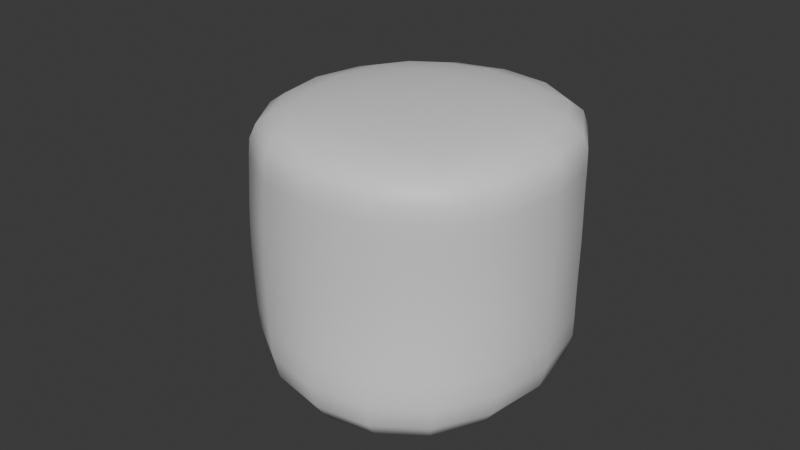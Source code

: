 # Source: marshmallow-burnt.blend  (saved by Blender 4.5.88; exported with 4.5.12 LTS)
import bpy
from mathutils import Matrix  # noqa: F401  (used for matrix-valued properties, if any)

bpy.ops.wm.read_factory_settings(use_empty=True)
scene = bpy.context.scene
scene.name = 'Scene'

# ---- collections
col_collection = bpy.data.collections.new('Collection'); scene.collection.children.link(col_collection)

# ---- materials (node trees are filled in below, after node groups)
mat_material = bpy.data.materials.new('Material')
mat_material.alpha_threshold = 0.0
mat_material.roughness = 0.5
mat_material.line_color = (0.0, 0.0, 0.0, 1.0)

# ---- material node trees
mat_material.use_nodes = True; mat_material.node_tree.nodes.clear()
_N = mat_material.node_tree.nodes; _L = mat_material.node_tree.links
n0 = _N.new('ShaderNodeOutputMaterial'); n0.name = 'Material Output'; n0.location = (200, 100)
n1 = _N.new('ShaderNodeBsdfPrincipled'); n1.name = 'Principled BSDF'; n1.location = (-200, 100)
n1.inputs[3].default_value = 1.45
_L.new(n1.outputs[0], n0.inputs[0])
n0.is_active_output = True

# ---- world
world_world = bpy.data.worlds.new('World'); scene.world = world_world
world_world.use_nodes = True; world_world.node_tree.nodes.clear()
_N = world_world.node_tree.nodes; _L = world_world.node_tree.links
n0 = _N.new('ShaderNodeOutputWorld'); n0.name = 'World Output'; n0.location = (200, 100)
n1 = _N.new('ShaderNodeBackground'); n1.name = 'Background'; n1.location = (-200, 100)
n1.inputs[0].default_value = (0.05088, 0.05088, 0.05088, 1.0)
_L.new(n1.outputs[0], n0.inputs[0])
n0.is_active_output = True
world_world.color = (0.05088, 0.05088, 0.05088)
world_world.sun_shadow_jitter_overblur = 0.0

# ---- meshes
me_cube = bpy.data.meshes.new('Cube')
me_cube.from_pydata([(1.016, 1.074, 1.028), (1.0, 1.324, -1.0), (1.0, -1.0, 0.8186), (1.0, -1.262, -1.0), (-1.0, 1.0, 0.8465), (-1.359, 1.0, -0.9074), (-1.0, -1.0, 1.0), (-0.8161, -1.0, -1.0), (1.002, 1.006, 0.5786), (-1.003, -1.0, 0.5784), (1.0, -1.0, 0.5751), (-1.0, 1.0, 0.5745), (1.0, 1.0, -0.3509), (1.001, -1.0, -0.3522), (-1.0, 1.0, -0.3509), (-1.023, -1.015, -0.3635), (-1.053, -1.025, 0.1145), (1.024, 1.029, 0.1101), (0.9684, -0.9678, 0.1096), (-1.01, 1.008, 0.1118)], [], [(0, 4, 6, 2), (10, 2, 6, 9), (9, 6, 4, 11), (5, 1, 3, 7), (8, 0, 2, 10), (11, 4, 0, 8), (19, 11, 8, 17), (17, 8, 10, 18), (16, 9, 11, 19), (18, 10, 9, 16), (3, 13, 15, 7), (7, 15, 14, 5), (1, 12, 13, 3), (5, 14, 12, 1), (13, 18, 16, 15), (15, 16, 19, 14), (12, 17, 18, 13), (14, 19, 17, 12)])
me_cube.polygons.foreach_set('use_smooth', [True] * 18)
_uv = me_cube.uv_layers.new(name='UVMap')
_uv.uv.foreach_set('vector', [0.625, 0.5, 0.875, 0.5, 0.875, 0.75, 0.625, 0.75, 0.5718, 0.75, 0.625, 0.75, 0.625, 1.0, 0.5718, 1.0, 0.5718, 0.0, 0.625, 0.0, 0.625, 0.25, 0.5718, 0.25, 0.125, 0.5, 0.375, 0.5, 0.375, 0.75, 0.125, 0.75, 0.5718, 0.5, 0.625, 0.5, 0.625, 0.75, 0.5718, 0.75, 0.5718, 0.25, 0.625, 0.25, 0.625, 0.5, 0.5718, 0.5, 0.514, 0.25, 0.5718, 0.25, 0.5718, 0.5, 0.514, 0.5, 0.514, 0.5, 0.5718, 0.5, 0.5718, 0.75, 0.514, 0.75, 0.514, 0.0, 0.5718, 0.0, 0.5718, 0.25, 0.514, 0.25, 0.514, 0.75, 0.5718, 0.75, 0.5718, 1.0, 0.514, 1.0, 0.375, 0.75, 0.4561, 0.75, 0.4561, 1.0, 0.375, 1.0, 0.375, 0.0, 0.4561, 0.0, 0.4561, 0.25, 0.375, 0.25, 0.375, 0.5, 0.4561, 0.5, 0.4561, 0.75, 0.375, 0.75, 0.375, 0.25, 0.4561, 0.25, 0.4561, 0.5, 0.375, 0.5, 0.4561, 0.75, 0.514, 0.75, 0.514, 1.0, 0.4561, 1.0, 0.4561, 0.0, 0.514, 0.0, 0.514, 0.25, 0.4561, 0.25, 0.4561, 0.5, 0.514, 0.5, 0.514, 0.75, 0.4561, 0.75, 0.4561, 0.25, 0.514, 0.25, 0.514, 0.5, 0.4561, 0.5])
_ca = me_cube.color_attributes.new('Color', 'FLOAT_COLOR', 'POINT')
_ca.data.foreach_set('color', [0.02733, 0.02379, 0.02098, 0.7973, 0.6682, 0.5592, 0.4761, 0.8239, 0.03654, 0.02615, 0.02107, 0.9848, 0.02898, 0.02418, 0.02099, 0.9656, 0.117, 0.05617, 0.02281, 1.0, 0.117, 0.05617, 0.02281, 1.0, 0.0287, 0.02411, 0.02099, 0.998, 0.02732, 0.02379, 0.02098, 1.0, 0.02732, 0.02379, 0.02098, 0.8996, 0.02732, 0.02379, 0.02098, 1.0, 0.0341, 0.02548, 0.02104, 0.9893, 0.1168, 0.05606, 0.0228, 0.9162, 0.02733, 0.0238, 0.02099, 0.9997, 0.0597, 0.0336, 0.02139, 0.7674, 0.09032, 0.04525, 0.02204, 0.8211, 0.02732, 0.02379, 0.02098, 1.0, 0.02732, 0.02379, 0.02098, 1.0, 0.02732, 0.02379, 0.02098, 0.7861, 0.0781, 0.04045, 0.02175, 0.8124, 0.1002, 0.04922, 0.02231, 0.7915])
me_cube.materials.append(mat_material)
me_cube.use_mirror_vertex_groups = False
me_cube.update()

# ---- objects
ob_marshmallow_burnt_root = bpy.data.objects.new('marshmallow_burnt_root', me_cube)

# ---- transforms, parenting, visibility, modifiers, constraints
ob_marshmallow_burnt_root.location = (0.0, 0.0, -0.01529)
ob_marshmallow_burnt_root.lock_rotations_4d = False
ob_marshmallow_burnt_root.empty_display_type = 'ARROWS'
ob_marshmallow_burnt_root.lineart.crease_threshold = 0.0
_m = ob_marshmallow_burnt_root.modifiers.new('Subdivision', 'SUBSURF')
_m.levels = 3

# ---- collection membership
col_collection.objects.link(ob_marshmallow_burnt_root)

# ---- scene / render settings (as saved in the file)
scene.frame_start = 1; scene.frame_end = 250; scene.frame_set(153)
scene.render.engine = 'BLENDER_EEVEE_NEXT'
bpy.context.view_layer.update()

# ---- added for rendering (the .blend has no active camera and no usable light): camera, sun
cam_auto = bpy.data.cameras.new('AutoCamera')
cam_auto.lens = 50.0
cam_auto.sensor_width = 36.0
cam_auto.clip_end = 1000.0
ob_auto_camera = bpy.data.objects.new('AutoCamera', cam_auto)
scene.collection.objects.link(ob_auto_camera)
ob_auto_camera.location = (3.5875, -4.47544, 3.00311)
ob_auto_camera.rotation_euler = (1.09748, -7.21219e-08, 0.694738)
scene.camera = ob_auto_camera
light_auto_sun = bpy.data.lights.new('AutoSun', 'SUN')
light_auto_sun.energy = 3.0
light_auto_sun.angle = 0.0523599
ob_auto_sun = bpy.data.objects.new('AutoSun', light_auto_sun)
scene.collection.objects.link(ob_auto_sun)
ob_auto_sun.rotation_euler = (0.872665, 0.174533, 0.523599)
bpy.context.view_layer.update()
